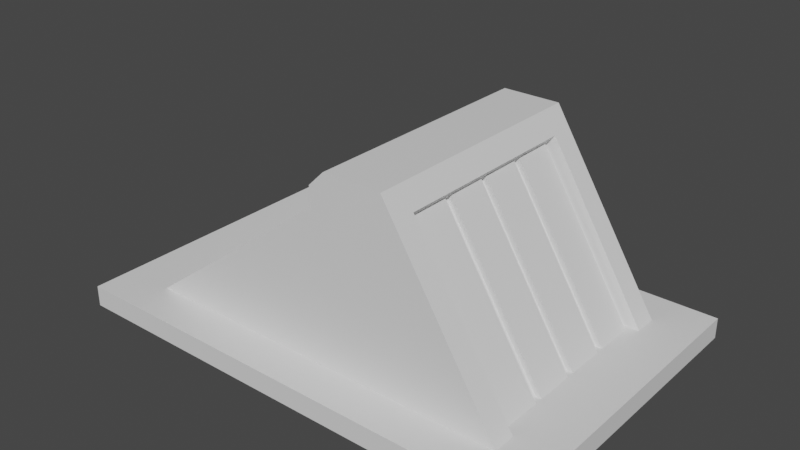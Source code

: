 # Source: floorlight.blend  (saved by Blender 2.80.75; exported with 4.5.12 LTS)
import bpy
from mathutils import Matrix  # noqa: F401  (used for matrix-valued properties, if any)

bpy.ops.wm.read_factory_settings(use_empty=True)
scene = bpy.context.scene
scene.name = 'Scene'

# ---- collections
col_collection = bpy.data.collections.new('Collection'); scene.collection.children.link(col_collection)

# ---- materials (node trees are filled in below, after node groups)
mat_mat_diffuse_cutout = bpy.data.materials.new('MAT_DIFFUSE_CUTOUT')
mat_mat_diffuse_cutout.use_transparent_shadow = False
mat_mat_emissive = bpy.data.materials.new('MAT_EMISSIVE')
mat_mat_emissive.use_transparent_shadow = False

# ---- material node trees
mat_mat_diffuse_cutout.use_nodes = True; mat_mat_diffuse_cutout.node_tree.nodes.clear()
_N = mat_mat_diffuse_cutout.node_tree.nodes; _L = mat_mat_diffuse_cutout.node_tree.links
n0 = _N.new('ShaderNodeOutputMaterial'); n0.name = 'Material Output'; n0.location = (300, 300)
n1 = _N.new('ShaderNodeBsdfPrincipled'); n1.name = 'Principled BSDF'; n1.location = (10, 300)
n1.distribution = 'GGX'
n1.subsurface_method = 'BURLEY'
n1.inputs[3].default_value = 1.45
n1.inputs[27].default_value = (0.0, 0.0, 0.0, 1.0)
n1.inputs[28].default_value = 1.0
_L.new(n1.outputs[0], n0.inputs[0])
n0.is_active_output = True
mat_mat_emissive.use_nodes = True; mat_mat_emissive.node_tree.nodes.clear()
_N = mat_mat_emissive.node_tree.nodes; _L = mat_mat_emissive.node_tree.links
n0 = _N.new('ShaderNodeOutputMaterial'); n0.name = 'Material Output'; n0.location = (300, 300)
n1 = _N.new('ShaderNodeBsdfPrincipled'); n1.name = 'Principled BSDF'; n1.location = (10, 300)
n1.distribution = 'GGX'
n1.subsurface_method = 'BURLEY'
n1.inputs[3].default_value = 1.45
n1.inputs[27].default_value = (0.0, 0.0, 0.0, 1.0)
n1.inputs[28].default_value = 1.0
_L.new(n1.outputs[0], n0.inputs[0])
n0.is_active_output = True

# ---- world
world_world = bpy.data.worlds.new('World'); scene.world = world_world
world_world.use_nodes = True; world_world.node_tree.nodes.clear()
_N = world_world.node_tree.nodes; _L = world_world.node_tree.links
n0 = _N.new('ShaderNodeOutputWorld'); n0.name = 'World Output'; n0.location = (300, 300)
n1 = _N.new('ShaderNodeBackground'); n1.name = 'Background'; n1.location = (10, 300)
n1.inputs[0].default_value = (0.05088, 0.05088, 0.05088, 1.0)
_L.new(n1.outputs[0], n0.inputs[0])
n0.is_active_output = True
world_world.color = (0.05088, 0.05088, 0.05088)
world_world.use_sun_shadow = False
world_world.sun_shadow_jitter_overblur = 0.0

# ---- meshes
me_plane_001 = bpy.data.meshes.new('Plane.001')
me_plane_001.from_pydata([(0.1519, -0.1315, 0.263), (-0.1518, -0.1315, 0.263), (0.1519, -0.2769, 0.03145), (-0.1518, -0.2769, 0.03145), (0.1878, -0.3128, 0.01418), (0.1878, -0.127, 0.3131), (0.1878, 0.3128, 0.01418), (0.1878, -0.01292, 0.2582), (-0.1878, -0.127, 0.3131), (-0.1878, -0.3128, 0.01418), (-0.1878, 0.3128, 0.01418), (-0.1878, -0.01292, 0.2582), (0.1878, -0.03708, 0.3131), (0.1878, -0.01292, 0.2891), (-0.1878, -0.01292, 0.2891), (-0.1878, -0.03708, 0.3131), (0.1519, -0.3083, 0.02143), (0.1519, -0.147, 0.281), (-0.1519, -0.147, 0.281), (-0.1519, -0.3083, 0.02143), (0.1198, -0.0851, 0.2526), (0.1198, -0.1311, 0.281), (0.1424, -0.0851, 0.2526), (0.1424, -0.1311, 0.281), (0.2509, -0.3709, 0.0), (0.2509, 0.3709, 0.0), (-0.2509, -0.3709, 0.0), (-0.2509, 0.3709, 0.0), (0.2509, -0.3709, 0.03213), (0.2509, 0.3709, 0.03213), (-0.2509, -0.3709, 0.03213), (-0.2509, 0.3709, 0.03213)], [], [(1, 0, 17, 18), (12, 7, 13), (29, 31, 30, 28), (9, 4, 16, 19), (5, 8, 18, 17), (7, 6, 10, 11), (5, 12, 15, 8), (13, 14, 15, 12), (5, 4, 7, 12), (17, 0, 2, 16), (18, 8, 9, 19), (2, 3, 19, 16), (24, 28, 30, 26), (3, 2, 0, 1), (6, 4, 9, 10), (21, 20, 22, 23), (26, 27, 25, 24), (13, 7, 11, 14), (27, 31, 29, 25), (26, 30, 31, 27), (6, 7, 4), (8, 15, 11, 9), (9, 11, 10), (11, 15, 14), (17, 16, 4, 5), (3, 1, 18, 19), (25, 29, 28, 24)])
_uv = me_plane_001.uv_layers.new(name='UVMap')
_uv.uv.foreach_set('vector', [0.4038, 0.8105, 0.5702, 0.8105, 0.5702, 0.8209, 0.4038, 0.8209, 0.6305, 0.5825, 0.6581, 0.5704, 0.6426, 0.5704, 0.3413, 0.03373, 0.594, 0.03373, 0.594, 0.4057, 0.3413, 0.4057, 0.06268, 0.8319, 0.2676, 0.8319, 0.2479, 0.8279, 0.0823, 0.8279, 0.2676, 0.6688, 0.06268, 0.6688, 0.0823, 0.6864, 0.2479, 0.6864, 0.5911, 0.4413, 0.4081, 0.4413, 0.4081, 0.6524, 0.5911, 0.6524, 0.813, 0.2546, 0.8601, 0.2546, 0.8601, 0.05775, 0.813, 0.05775, 0.8727, 0.2546, 0.8727, 0.05775, 0.8601, 0.05775, 0.8601, 0.2546, 0.6305, 0.6277, 0.7807, 0.7211, 0.6581, 0.5704, 0.6305, 0.5825, 0.9908, 0.9042, 0.9793, 0.9001, 0.98, 0.7627, 0.9908, 0.7506, 0.0823, 0.6864, 0.06268, 0.6688, 0.06268, 0.8319, 0.0823, 0.8279, 0.7278, 0.9683, 0.7278, 0.8142, 0.7439, 0.8142, 0.7439, 0.9683, 0.4054, 0.8683, 0.4054, 0.8521, 0.6576, 0.8521, 0.6576, 0.8683, 0.4038, 0.6837, 0.5702, 0.6837, 0.5702, 0.8105, 0.4038, 0.8105, 0.06044, 0.6239, 0.3742, 0.6239, 0.3742, 0.4347, 0.06044, 0.4347, 0.914, 0.2238, 0.914, 0.248, 0.9267, 0.248, 0.9267, 0.2238, 0.0617, 0.4054, 0.0617, 0.03257, 0.3139, 0.03257, 0.3139, 0.4054, 0.9616, 0.3123, 0.9461, 0.3123, 0.9461, 0.5011, 0.9616, 0.5011, 0.8794, 0.2758, 0.8956, 0.2758, 0.8956, 0.528, 0.8794, 0.528, 0.8625, 0.6486, 0.8464, 0.6486, 0.8464, 0.2758, 0.8625, 0.2758, 0.7807, 0.4066, 0.6581, 0.5704, 0.7807, 0.7211, 0.631, 0.155, 0.631, 0.2002, 0.6586, 0.2123, 0.7812, 0.06156, 0.7812, 0.06156, 0.6586, 0.2123, 0.7812, 0.376, 0.6586, 0.2123, 0.631, 0.2002, 0.6431, 0.2123, 0.2479, 0.6864, 0.2479, 0.8279, 0.2676, 0.8319, 0.2676, 0.6688, 0.6981, 0.9552, 0.6975, 0.8178, 0.7089, 0.8137, 0.7089, 0.9673, 0.8133, 0.2758, 0.8294, 0.2758, 0.8294, 0.6486, 0.8133, 0.6486])
me_plane_001.materials.append(mat_mat_diffuse_cutout)
me_plane_001.use_remesh_fix_poles = True
me_plane_001.use_remesh_preserve_attributes = False
me_plane_001.use_mirror_vertex_groups = False
me_plane_001.update()
me_plane_000 = bpy.data.meshes.new('Plane.000')
me_plane_000.from_pydata([(-0.1408, -0.0851, 0.2526), (-0.1408, -0.2354, 0.02108), (-0.1408, -0.1311, 0.281), (-0.1408, -0.2925, 0.02143), (-0.07921, -0.0851, 0.2526), (-0.07921, -0.2354, 0.02108), (-0.07921, -0.2925, 0.02143), (-0.07921, -0.1311, 0.281), (0.08048, -0.0851, 0.2526), (0.08048, -0.2354, 0.02108), (0.08048, -0.1311, 0.281), (0.08048, -0.2925, 0.02143), (0.1421, -0.0851, 0.2526), (0.1421, -0.2354, 0.02108), (0.1421, -0.2925, 0.02143), (0.1421, -0.1311, 0.281), (0.06807, -0.1311, 0.281), (0.06807, -0.2925, 0.02143), (0.06807, -0.2354, 0.02108), (0.06807, -0.0851, 0.2526), (0.006482, -0.2925, 0.02143), (0.006482, -0.1311, 0.281), (0.006482, -0.2354, 0.02108), (0.006482, -0.0851, 0.2526), (-0.005213, -0.1311, 0.281), (-0.005213, -0.2925, 0.02143), (-0.005213, -0.2354, 0.02108), (-0.005213, -0.0851, 0.2526), (-0.0668, -0.2925, 0.02143), (-0.0668, -0.1311, 0.281), (-0.0668, -0.2354, 0.02108), (-0.0668, -0.0851, 0.2526)], [], [(29, 31, 30, 28), (13, 12, 15, 14), (1, 5, 6, 3), (2, 7, 4, 0), (30, 26, 25, 28), (21, 23, 22, 20), (26, 27, 24, 25), (9, 13, 14, 11), (10, 15, 12, 8), (20, 17, 16, 21), (28, 25, 24, 29), (18, 19, 16, 17), (22, 18, 17, 20), (5, 4, 7, 6), (2, 0, 1, 3), (11, 14, 15, 10), (29, 24, 27, 31), (3, 6, 7, 2), (10, 8, 9, 11), (21, 16, 19, 23)])
_uv = me_plane_000.uv_layers.new(name='UVMap')
_uv.uv.foreach_set('vector', [0.9348, 0.4366, 0.9077, 0.4367, 0.9104, 0.298, 0.9348, 0.283, 0.9109, 0.2023, 0.9082, 0.0636, 0.9354, 0.06372, 0.9354, 0.2173, 0.8454, 0.9062, 0.8454, 0.8752, 0.8741, 0.8752, 0.8741, 0.9062, 0.3733, 0.9376, 0.3733, 0.9686, 0.3461, 0.9686, 0.3461, 0.9376, 0.5952, 0.8124, 0.5952, 0.7814, 0.6239, 0.7814, 0.6239, 0.8124, 0.9985, 0.2172, 0.9713, 0.2173, 0.974, 0.07862, 0.9985, 0.0636, 0.8491, 0.8275, 0.8464, 0.6888, 0.8736, 0.689, 0.8736, 0.8426, 0.3455, 0.9061, 0.3455, 0.8752, 0.3742, 0.8752, 0.3742, 0.9061, 0.221, 0.9686, 0.221, 0.9376, 0.2482, 0.9376, 0.2482, 0.9686, 0.7489, 0.7189, 0.7489, 0.7499, 0.5953, 0.7499, 0.5953, 0.7189, 0.9381, 0.7176, 0.9071, 0.7176, 0.9071, 0.564, 0.9381, 0.564, 0.9434, 0.8889, 0.9407, 0.7502, 0.9679, 0.7503, 0.9679, 0.9039, 0.3113, 0.8752, 0.3113, 0.9061, 0.2826, 0.9061, 0.2826, 0.8752, 0.9109, 0.8888, 0.9082, 0.7501, 0.9354, 0.7503, 0.9354, 0.9039, 0.8105, 0.9683, 0.7833, 0.9684, 0.786, 0.8297, 0.8105, 0.8147, 0.3749, 0.8428, 0.3439, 0.8428, 0.3439, 0.6892, 0.3749, 0.6892, 0.3108, 0.9377, 0.3108, 0.9686, 0.2836, 0.9686, 0.2836, 0.9377, 0.3124, 0.8433, 0.2814, 0.8433, 0.2814, 0.6897, 0.3124, 0.6897, 0.9672, 0.7177, 0.94, 0.7178, 0.9427, 0.5792, 0.9672, 0.5641, 0.2208, 0.9062, 0.2208, 0.8752, 0.248, 0.8752, 0.248, 0.9062])
me_plane_000.materials.append(mat_mat_emissive)
me_plane_000.use_remesh_fix_poles = True
me_plane_000.use_remesh_preserve_attributes = False
me_plane_000.use_mirror_vertex_groups = False
me_plane_000.use_paint_bone_selection = False
me_plane_000.use_paint_mask = True
me_plane_000.update()

# ---- objects
ob_plane_001 = bpy.data.objects.new('Plane.001', me_plane_001)
ob_plane_000 = bpy.data.objects.new('Plane.000', me_plane_000)

# ---- transforms, parenting, visibility, modifiers, constraints
ob_plane_001.location = (0.0, 0.0, 0.0)
ob_plane_001.rotation_euler = (0.0, -0.0, 1.571)
ob_plane_001.lineart.crease_threshold = 0.0
ob_plane_000.location = (0.0, 0.0, 0.0)
ob_plane_000.rotation_euler = (0.0, -0.0, 1.571)
ob_plane_000.lineart.crease_threshold = 0.0

# ---- collection membership
col_collection.objects.link(ob_plane_001)
col_collection.objects.link(ob_plane_000)

# ---- scene / render settings (as saved in the file)
scene.frame_start = 1; scene.frame_end = 250; scene.frame_set(1)
scene.render.engine = 'BLENDER_EEVEE_NEXT'
scene.cycles.samples = 128
scene.cycles.sampling_pattern = 'TABULATED_SOBOL'
scene.cycles.use_adaptive_sampling = False
scene.cycles.use_light_tree = False
scene.view_settings.view_transform = 'Filmic'
bpy.context.view_layer.update()

# ---- added for rendering (the .blend has no active camera and no usable light): camera, sun
cam_auto = bpy.data.cameras.new('AutoCamera')
cam_auto.lens = 50.0
cam_auto.sensor_width = 36.0
cam_auto.clip_end = 1000.0
ob_auto_camera = bpy.data.objects.new('AutoCamera', cam_auto)
scene.collection.objects.link(ob_auto_camera)
ob_auto_camera.location = (0.877754, -1.0533, 0.858765)
ob_auto_camera.rotation_euler = (1.09748, -7.21219e-08, 0.694738)
scene.camera = ob_auto_camera
light_auto_sun = bpy.data.lights.new('AutoSun', 'SUN')
light_auto_sun.energy = 3.0
light_auto_sun.angle = 0.0523599
ob_auto_sun = bpy.data.objects.new('AutoSun', light_auto_sun)
scene.collection.objects.link(ob_auto_sun)
ob_auto_sun.rotation_euler = (0.872665, 0.174533, 0.523599)
bpy.context.view_layer.update()

